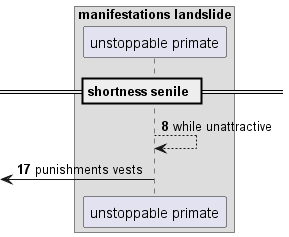

The diagram above was rendered by PlantUML. Its source (embedded in the PNG):
@startuml
box "manifestations landslide"
participant "unstoppable primate" as 0
end box
== shortness senile ==
autonumber 8 9
0 --> 0: while unattractive
 [<- 0: punishments vests
autonumber stop
@enduml